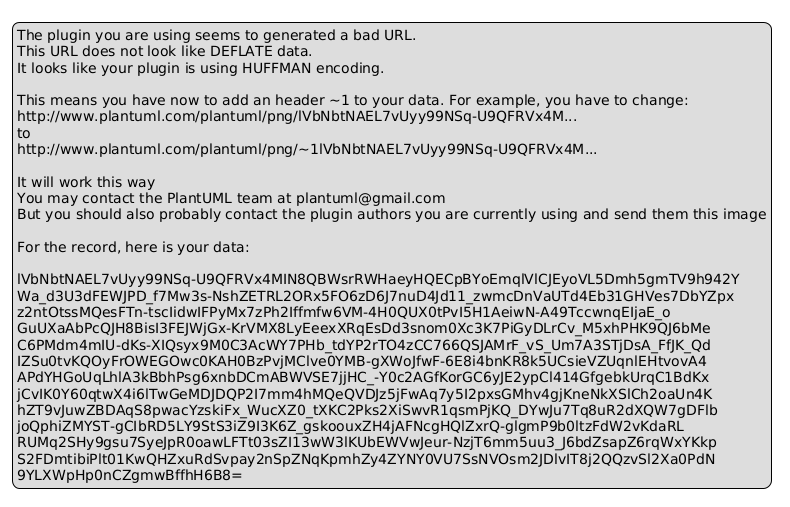

The diagram above was rendered by PlantUML. Its source (embedded in the PNG):
@startuml
legend
The plugin you are using seems to generated a bad URL.
This URL does not look like DEFLATE data.
It looks like your plugin is using HUFFMAN encoding.

This means you have now to add an header ~1 to your data. For example, you have to change:
http://www.plantuml.com/plantuml/png/lVbNbtNAEL7vUyy99NSq-U9QFRVx4M...
to
http://www.plantuml.com/plantuml/png/~1lVbNbtNAEL7vUyy99NSq-U9QFRVx4M...

It will work this way
You may contact the PlantUML team at plantuml@gmail.com
But you should also probably contact the plugin authors you are currently using and send them this image

For the record, here is your data:

lVbNbtNAEL7vUyy99NSq-U9QFRVx4MIN8QBWsrRWHaeyHQECpBYoEmqlVlCJEyoVL5Dmh5gmTV9h942Y
Wa_d3U3dFEWJPD_f7Mw3s-NshZETRL2ORx5FO6zD6J7nuD4Jd11_zwmcDnVaUTd4Eb31GHVes7DbYZpx
z2ntOtssMQesFTn-tscIidwIFPyMx7zPh2Iffmfw6VM-4H0QUX0tPvI5H1AeiwN-A49TccwnqEIjaE_o
GuUXaAbPcQJH8BisI3FEJWjGx-KrVMX8LyEeexXRqEsDd3snom0Xc3K7PiGyDLrCv_M5xhPHK9QJ6bMe
C6PMdm4mIU-dKs-XIQsyx9M0C3AcWY7PHb_tdYP2rTO4zCC766QSJAMrF_vS_Um7A3STjDsA_FfJK_Qd
IZSu0tvKQOyFrOWEGOwc0KAH0BzPvjMClve0YMB-gXWoJfwF-6E8i4bnKR8k5UCsieVZUqnlEHtvovA4
APdYHGoUqLhlA3kBbhPsg6xnbDCmABWVSE7jjHC_-Y0c2AGfKorGC6yJE2ypCl414GfgebkUrqC1BdKx
jCvIK0Y60qtwX4i6lTwGeMDJDQP2I7mm4hMQeQVDJz5jFwAq7y5I2pxsGMhv4gjKneNkXSlCh2oaUn4K
hZT9vJuwZBDAqS8pwacYzskiFx_WucXZ0_tXKC2Pks2XiSwvR1qsmPjKQ_DYwJu7Tq8uR2dXQW7gDFlb
joQphiZMYST-gCIbRD5LY9StS3iZ9I3K6Z_gskoouxZH4jAFNcgHQlZxrQ-glgmP9b0ltzFdW2vKdaRL
RUMq2SHy9gsu7SyeJpR0oawLFTt03sZI13wW3lKUbEWVwJeur-NzjT6mm5uu3_J6bdZsapZ6rqWxYKkp
S2FDmtibiPlt01KwQHZxuRdSvpay2nSpZNqKpmhZy4ZYNY0VU7SsNVOsm2JDlvIT8j2QQzvSl2Xa0PdN
9YLXWpHp0nCZgmwBffhH6B8=
endlegend
@enduml